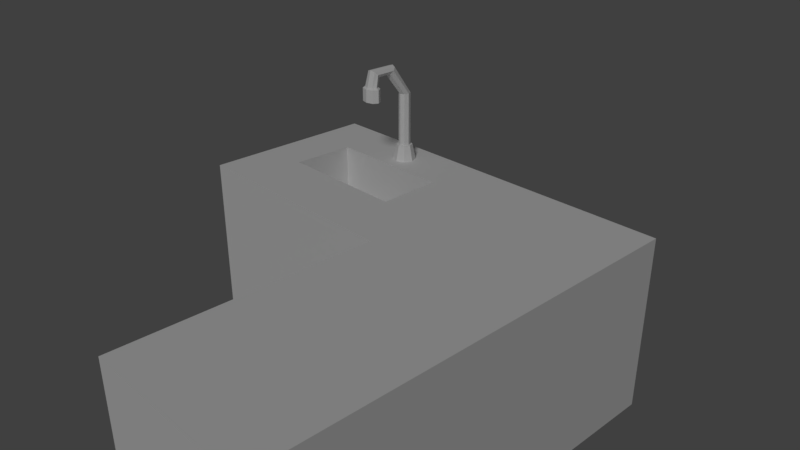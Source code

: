 # Source: PaperRPGSink.blend  (saved by Blender 2.78.0; exported with 4.5.12 LTS)
import bpy
from mathutils import Matrix  # noqa: F401  (used for matrix-valued properties, if any)

bpy.ops.wm.read_factory_settings(use_empty=True)
scene = bpy.context.scene
scene.name = 'Scene'

# ---- collections
col_collection_1 = bpy.data.collections.new('Collection 1'); scene.collection.children.link(col_collection_1)

# ---- materials (node trees are filled in below, after node groups)
mat_material = bpy.data.materials.new('Material')
mat_material.alpha_threshold = 0.0
mat_material.use_transparent_shadow = False
mat_material.roughness = 0.5
mat_material.specular_intensity = 0.0
mat_material.line_color = (0.0, 0.0, 0.0, 1.0)

# ---- material node trees

# ---- world
world_world = bpy.data.worlds.new('World'); scene.world = world_world
world_world.color = (0.05088, 0.05088, 0.05088)
world_world.use_sun_shadow = False
world_world.sun_shadow_jitter_overblur = 0.0
world_world.cycles.sampling_method = 'MANUAL'

# ---- cameras
cam_camera = bpy.data.cameras.new('Camera')
cam_camera.clip_end = 100.0
cam_camera.lens = 35.0
cam_camera.sensor_width = 32.0
cam_camera.sensor_height = 18.0
cam_camera.ortho_scale = 7.314
cam_camera.dof.focus_distance = 0.0
cam_camera.dof.aperture_fstop = 128.0

# ---- lights
light_lamp = bpy.data.lights.new('Lamp', 'SUN')
light_lamp.transmission_factor = 0.0
light_lamp.cutoff_distance = 30.0
light_lamp.angle = 0.1993
light_lamp.energy = 1.0
light_lamp.shadow_buffer_clip_start = 1.001
light_lamp.shadow_soft_size = 0.1
light_lamp.shadow_cascade_max_distance = 1000.0

# ---- meshes
me_cube = bpy.data.meshes.new('Cube')
me_cube.from_pydata([(1.412, 1.0, -1.0), (1.412, -1.213, -1.0), (-1.412, -1.213, -1.0), (-1.412, 1.0, -1.0), (1.412, 1.0, 1.15), (1.412, -1.213, 1.15), (-1.412, -1.213, 1.15), (-1.412, 1.0, 1.15), (3.412, 1.0, -1.0), (3.412, -1.213, -1.0), (3.412, 1.0, 1.15), (3.412, -1.213, 1.15), (1.412, -4.213, -1.0), (1.412, -4.213, 1.15), (3.412, -4.213, -1.0), (3.412, -4.213, 1.15), (1.412, 0.5861, -1.0), (-1.412, 0.5861, -1.0), (1.412, 0.5861, 1.15), (-1.412, 0.5861, 1.15), (3.412, 0.5861, -1.0), (3.412, 0.5861, 1.15), (0.2353, 1.0, -1.0), (-0.2353, 1.0, -1.0), (0.2353, -1.213, -1.0), (-0.2353, -1.213, -1.0), (0.2353, 1.0, 1.15), (-0.2353, 1.0, 1.15), (0.2353, -1.213, 1.15), (-0.2353, -1.213, 1.15), (-0.1428, 0.622, 1.15), (0.1428, 0.622, 1.15), (-0.2353, 0.5861, -1.0), (0.2353, 0.5861, -1.0), (-8.941e-08, 1.0, -1.0), (-2.235e-07, -1.213, -1.0), (0.0, 1.0, 1.15), (-5.364e-07, -1.213, 1.15), (-1.192e-07, 0.5861, -1.0), (-1.412, 0.793, -1.0), (-1.412, 0.793, 1.15), (1.412, 0.793, -1.0), (1.412, 0.793, 1.15), (3.412, 0.793, -1.0), (3.412, 0.793, 1.15), (0.101, 0.723, 1.15), (-0.101, 0.723, 1.15), (0.2353, 0.793, -1.0), (-0.2353, 0.793, -1.0), (-1.043e-07, 0.793, -1.0), (-7.686e-08, 0.7649, 1.15), (1.412, 0.3374, -1.0), (-2.012e-07, -0.4378, -1.0), (3.412, 0.3374, -1.0), (-0.2353, -0.4378, -1.0), (0.2353, -0.4378, -1.0), (-1.412, 0.3374, 1.15), (-1.412, -0.4378, -1.0), (-4.47e-07, -0.4378, 1.15), (0.101, 0.521, 1.15), (-0.101, 0.521, 1.15), (-2.006e-07, 0.4792, 1.15), (-0.2017, -0.4378, 1.15), (0.0999, 0.6222, 1.348), (0.07064, 0.6928, 1.348), (-0.07064, 0.6928, 1.348), (-0.0999, 0.6222, 1.348), (-9.48e-08, 0.7221, 1.348), (0.07064, 0.5515, 1.348), (-0.07064, 0.5515, 1.348), (-1.813e-07, 0.5223, 1.348), (0.07328, 0.6222, 1.348), (0.05182, 0.6741, 1.348), (-0.05182, 0.6741, 1.348), (-0.07328, 0.6222, 1.348), (-1.056e-07, 0.6955, 1.348), (0.05182, 0.5704, 1.348), (-0.05182, 0.5704, 1.348), (-1.69e-07, 0.549, 1.348), (0.07328, 0.6222, 2.017), (0.05182, 0.6741, 2.017), (-0.05182, 0.6741, 2.017), (-0.07328, 0.6222, 2.017), (-1.056e-07, 0.6955, 2.017), (0.05182, 0.5704, 2.017), (-0.05182, 0.5704, 2.017), (-1.69e-07, 0.549, 2.017), (0.07328, 0.3723, 2.355), (0.05182, 0.4089, 2.392), (-0.05182, 0.4089, 2.392), (-0.07328, 0.3723, 2.355), (-1.056e-07, 0.4241, 2.407), (0.05182, 0.3357, 2.319), (-0.05182, 0.3357, 2.319), (-1.69e-07, 0.3205, 2.304), (0.07561, 0.1226, 2.355), (0.05346, 0.08475, 2.393), (-0.05346, 0.08475, 2.393), (-0.07561, 0.1226, 2.355), (-8.559e-08, 0.06909, 2.409), (0.05346, 0.1604, 2.318), (-0.05346, 0.1604, 2.318), (-1.823e-07, 0.176, 2.302), (-2.11e-07, 0.08172, 2.029), (0.09073, 0.08343, 2.206), (0.06415, 0.03807, 2.206), (-0.06415, 0.03807, 2.206), (-0.09073, 0.08343, 2.206), (-1.423e-07, 0.01928, 2.206), (0.06415, 0.1288, 2.206), (-0.06415, 0.1288, 2.206), (-2.584e-07, 0.1476, 2.206), (0.1233, 0.08349, 2.19), (0.08721, 0.02182, 2.19), (-0.08721, 0.02182, 2.19), (-0.1233, 0.08349, 2.19), (-1.209e-07, -0.003721, 2.19), (0.08721, 0.1451, 2.19), (-0.08721, 0.1451, 2.19), (-2.787e-07, 0.1707, 2.19), (0.1233, 0.08349, 2.029), (0.08721, 0.02182, 2.029), (-0.08721, 0.02182, 2.029), (-0.1233, 0.08349, 2.029), (-1.209e-07, -0.003721, 2.029), (0.08721, 0.1451, 2.029), (-0.08721, 0.1451, 2.029), (-2.787e-07, 0.1707, 2.029), (0.2017, -0.4378, 1.15), (1.412, 0.3374, 1.15), (3.412, -0.4378, 1.15), (3.412, 0.3374, 1.15), (0.1682, 0.3374, 1.15), (-0.1682, 0.3374, 1.15), (-3.576e-07, 0.3374, 1.15), (-1.412, 0.3374, -1.0), (1.412, -0.4378, 1.15), (0.2353, 0.3374, -1.0), (-0.2353, 0.3374, -1.0), (-1.788e-07, 0.3374, -1.0), (1.412, -0.4378, -1.0), (3.412, -0.4378, -1.0), (-1.412, -0.4378, 1.15), (0.7773, 0.6041, 1.15), (0.8236, 0.5861, -1.0), (0.8236, 1.0, -1.0), (0.8236, -1.213, -1.0), (0.8236, 1.0, 1.15), (0.8236, -1.213, 1.15), (0.8236, 0.793, -1.0), (0.7564, 0.758, 1.15), (0.8068, -0.4378, 1.15), (0.8236, -0.4378, -1.0), (0.79, 0.3374, 1.15), (0.7564, 0.4292, 1.15), (0.8236, 0.3374, -1.0), (-0.8236, 1.0, -1.0), (-0.8236, -1.213, -1.0), (-0.8236, 1.0, 1.15), (-0.8236, -1.213, 1.15), (-0.7773, 0.6041, 1.15), (-0.8236, 0.5861, -1.0), (-0.7564, 0.758, 1.15), (-0.8236, 0.793, -1.0), (-0.8068, -0.4378, 1.15), (-0.8236, -0.4378, -1.0), (-0.7564, 0.4292, 1.15), (-0.8236, 0.3374, -1.0), (-0.79, 0.3374, 1.15), (-0.8068, -0.4378, 0.4995), (-0.2017, -0.4378, 0.4995), (-4.47e-07, -0.4378, 0.4995), (0.2017, -0.4378, 0.4995), (-3.576e-07, 0.3374, 0.4995), (-0.1682, 0.3374, 0.4995), (0.1682, 0.3374, 0.4995), (-0.79, 0.3374, 0.4995), (0.8068, -0.4378, 0.4995), (0.79, 0.3374, 0.4995)], [], [(39, 40, 7, 3), (0, 4, 10, 8), (147, 4, 0, 145), (163, 39, 3, 156), (164, 142, 6, 159), (148, 146, 1, 5), (141, 130, 11, 9), (136, 5, 11, 130), (41, 0, 8, 43), (1, 9, 14, 12), (13, 12, 14, 15), (9, 11, 15, 14), (11, 5, 13, 15), (5, 1, 12, 13), (51, 16, 20, 53), (42, 18, 21, 44), (43, 44, 21, 20), (162, 40, 19, 160), (167, 135, 17, 161), (135, 56, 19, 17), (155, 137, 33, 144), (139, 138, 32, 38), (150, 45, 31, 143), (50, 46, 65, 67), (159, 157, 25, 29), (37, 35, 24, 28), (151, 128, 28, 148), (58, 62, 29, 37), (149, 47, 22, 145), (49, 48, 23, 34), (158, 27, 23, 156), (36, 26, 22, 34), (27, 36, 34, 23), (47, 49, 34, 22), (128, 58, 37, 28), (29, 25, 35, 37), (60, 61, 70, 69), (137, 139, 38, 33), (26, 36, 50, 45), (33, 38, 49, 47), (38, 32, 48, 49), (144, 33, 47, 149), (36, 27, 46, 50), (147, 26, 45, 150), (158, 7, 40, 162), (8, 10, 44, 43), (4, 42, 44, 10), (16, 41, 43, 20), (161, 17, 39, 163), (17, 19, 40, 39), (128, 151, 177, 172), (31, 45, 64, 63), (30, 60, 69, 66), (143, 31, 59, 154), (62, 58, 171, 170), (1, 140, 141, 9), (157, 2, 57, 165), (2, 6, 142, 57), (146, 24, 55, 152), (18, 129, 131, 21), (20, 21, 131, 53), (160, 19, 56, 166), (70, 68, 76, 78), (63, 64, 72, 71), (64, 67, 75, 72), (68, 63, 71, 76), (46, 30, 66, 65), (45, 50, 67, 64), (59, 31, 63, 68), (61, 59, 68, 70), (72, 75, 83, 80), (76, 71, 79, 84), (77, 78, 86, 85), (73, 74, 82, 81), (66, 69, 77, 74), (67, 65, 73, 75), (65, 66, 74, 73), (69, 70, 78, 77), (81, 82, 90, 89), (83, 81, 89, 91), (82, 85, 93, 90), (86, 84, 92, 94), (71, 72, 80, 79), (78, 76, 84, 86), (74, 77, 85, 82), (75, 73, 81, 83), (90, 93, 101, 98), (94, 92, 100, 102), (87, 88, 96, 95), (88, 91, 99, 96), (85, 86, 94, 93), (84, 79, 87, 92), (80, 83, 91, 88), (79, 80, 88, 87), (95, 96, 105, 104), (96, 99, 108, 105), (100, 95, 104, 109), (101, 102, 111, 110), (91, 89, 97, 99), (89, 90, 98, 97), (93, 94, 102, 101), (92, 87, 95, 100), (109, 104, 112, 117), (110, 111, 119, 118), (106, 107, 115, 114), (108, 106, 114, 116), (102, 100, 109, 111), (98, 101, 110, 107), (99, 97, 106, 108), (97, 98, 107, 106), (116, 114, 122, 124), (115, 118, 126, 123), (119, 117, 125, 127), (112, 113, 121, 120), (105, 108, 116, 113), (104, 105, 113, 112), (111, 109, 117, 119), (107, 110, 118, 115), (124, 122, 123, 103), (121, 124, 103, 120), (120, 103, 127, 125), (103, 123, 126, 127), (114, 115, 123, 122), (118, 119, 127, 126), (117, 112, 120, 125), (113, 116, 124, 121), (140, 51, 53, 141), (165, 57, 135, 167), (57, 142, 56, 135), (152, 55, 137, 155), (52, 54, 138, 139), (55, 52, 139, 137), (59, 61, 134, 132), (61, 60, 133, 134), (154, 59, 132, 153), (35, 25, 54, 52), (24, 35, 52, 55), (166, 56, 168), (132, 134, 173, 175), (129, 136, 130, 131), (53, 131, 130, 141), (168, 56, 142, 164), (129, 153, 151, 136), (129, 154, 153), (140, 152, 155, 51), (1, 146, 152, 140), (18, 143, 154, 129), (4, 147, 150, 42), (16, 144, 149, 41), (41, 149, 145, 0), (136, 151, 148, 5), (42, 150, 143, 18), (51, 155, 144, 16), (28, 24, 146, 148), (26, 147, 145, 22), (164, 62, 170, 169), (60, 166, 168, 133), (54, 165, 167, 138), (30, 160, 166, 60), (25, 157, 165, 54), (32, 161, 163, 48), (27, 158, 162, 46), (7, 158, 156, 3), (6, 2, 157, 159), (138, 167, 161, 32), (46, 162, 160, 30), (62, 164, 159, 29), (48, 163, 156, 23), (173, 174, 170, 171), (175, 173, 171, 172), (178, 175, 172, 177), (174, 176, 169, 170), (58, 128, 172, 171), (168, 164, 169, 176), (134, 133, 174, 173), (133, 168, 176, 174), (151, 153, 178, 177), (153, 132, 175, 178)])
_uv = me_cube.uv_layers.new(name='UVMap')
_uv.uv.foreach_set('vector', [0.6082, 0.03283, 0.4765, 0.03283, 0.4765, 0.02016, 0.6082, 0.02016, 0.2628, 0.6936, 0.2628, 0.5098, 0.4338, 0.5098, 0.4338, 0.6936, 0.2125, 0.5098, 0.2628, 0.5098, 0.2628, 0.6936, 0.2125, 0.6936, 0.6687, 0.7009, 0.6687, 0.7512, 0.651, 0.7512, 0.651, 0.7009, 0.382, 0.1443, 0.4338, 0.1443, 0.4338, 0.2106, 0.3835, 0.2106, 0.4765, 0.2927, 0.6082, 0.2927, 0.6082, 0.3287, 0.4765, 0.3287, 0.6082, 0.8662, 0.4765, 0.8662, 0.4765, 0.8188, 0.6082, 0.8188, 0.1924, 0.1443, 0.1924, 0.2106, 0.02139, 0.2106, 0.02139, 0.1443, 0.822, 0.4494, 0.822, 0.4671, 0.651, 0.4671, 0.651, 0.4494, 0.822, 0.2779, 0.651, 0.2779, 0.651, 0.02139, 0.822, 0.02139, 0.4765, 0.5125, 0.6082, 0.5125, 0.6082, 0.635, 0.4765, 0.635, 0.6082, 0.8188, 0.4765, 0.8188, 0.4765, 0.635, 0.6082, 0.635, 0.02139, 0.2106, 0.1924, 0.2106, 0.1924, 0.4671, 0.02139, 0.4671, 0.4765, 0.3287, 0.6082, 0.3287, 0.6082, 0.5125, 0.4765, 0.5125, 0.822, 0.4104, 0.822, 0.4317, 0.651, 0.4317, 0.651, 0.4104, 0.1924, 0.03908, 0.1924, 0.05677, 0.02139, 0.05677, 0.02139, 0.03908, 0.6082, 0.9416, 0.4765, 0.9416, 0.4765, 0.929, 0.6082, 0.929, 0.3777, 0.04207, 0.4338, 0.03908, 0.4338, 0.05677, 0.3795, 0.05524, 0.7077, 0.7009, 0.7077, 0.7512, 0.6864, 0.7512, 0.6864, 0.7009, 0.6082, 0.06074, 0.4765, 0.06074, 0.4765, 0.04551, 0.6082, 0.04551, 0.7077, 0.5601, 0.7077, 0.6104, 0.6864, 0.6104, 0.6864, 0.5601, 0.7077, 0.6305, 0.7077, 0.6506, 0.6864, 0.6506, 0.6864, 0.6305, 0.2484, 0.04207, 0.3044, 0.04506, 0.3009, 0.0537, 0.2466, 0.05524, 0.9271, 0.7709, 0.9082, 0.7414, 0.9654, 0.711, 0.9786, 0.7317, 0.4765, 0.1918, 0.6082, 0.1918, 0.6082, 0.2278, 0.4765, 0.2278, 0.4765, 0.2422, 0.6082, 0.2422, 0.6082, 0.2566, 0.4765, 0.2566, 0.2441, 0.1443, 0.2958, 0.1443, 0.2929, 0.2106, 0.2427, 0.2106, 0.3131, 0.1443, 0.3303, 0.1443, 0.3332, 0.2106, 0.3131, 0.2106, 0.6687, 0.5601, 0.6687, 0.6104, 0.651, 0.6104, 0.651, 0.5601, 0.6687, 0.6305, 0.6687, 0.6506, 0.651, 0.6506, 0.651, 0.6305, 0.07168, 0.5098, 0.122, 0.5098, 0.122, 0.6936, 0.07168, 0.6936, 0.1421, 0.5098, 0.1622, 0.5098, 0.1622, 0.6936, 0.1421, 0.6936, 0.122, 0.5098, 0.1421, 0.5098, 0.1421, 0.6936, 0.122, 0.6936, 0.6687, 0.6104, 0.6687, 0.6305, 0.651, 0.6305, 0.651, 0.6104, 0.2958, 0.1443, 0.3131, 0.1443, 0.3131, 0.2106, 0.2929, 0.2106, 0.4765, 0.2278, 0.6082, 0.2278, 0.6082, 0.2422, 0.4765, 0.2422, 0.8858, 0.6753, 0.883, 0.6404, 0.9478, 0.6404, 0.9498, 0.6648, 0.7077, 0.6104, 0.7077, 0.6305, 0.6864, 0.6305, 0.6864, 0.6104, 0.2929, 0.02139, 0.3131, 0.02139, 0.3131, 0.04149, 0.3044, 0.04506, 0.6864, 0.6104, 0.6864, 0.6305, 0.6687, 0.6305, 0.6687, 0.6104, 0.6864, 0.6305, 0.6864, 0.6506, 0.6687, 0.6506, 0.6687, 0.6305, 0.6864, 0.5601, 0.6864, 0.6104, 0.6687, 0.6104, 0.6687, 0.5601, 0.3131, 0.02139, 0.3332, 0.02139, 0.3217, 0.04506, 0.3131, 0.04149, 0.2427, 0.02139, 0.2929, 0.02139, 0.3044, 0.04506, 0.2484, 0.04207, 0.3835, 0.02139, 0.4338, 0.02139, 0.4338, 0.03908, 0.3777, 0.04207, 0.6082, 0.9543, 0.4765, 0.9543, 0.4765, 0.9416, 0.6082, 0.9416, 0.1924, 0.02139, 0.1924, 0.03908, 0.02139, 0.03908, 0.02139, 0.02139, 0.822, 0.4317, 0.822, 0.4494, 0.651, 0.4494, 0.651, 0.4317, 0.6864, 0.7009, 0.6864, 0.7512, 0.6687, 0.7512, 0.6687, 0.7009, 0.6082, 0.04551, 0.4765, 0.04551, 0.4765, 0.03283, 0.6082, 0.03283, 0.8648, 0.4098, 0.8648, 0.358, 0.9204, 0.358, 0.9204, 0.4098, 0.8943, 0.5715, 0.9082, 0.5393, 0.9654, 0.5697, 0.9557, 0.5922, 0.8943, 0.7093, 0.8858, 0.6753, 0.9498, 0.6648, 0.9557, 0.6885, 0.2466, 0.05524, 0.3009, 0.0537, 0.3044, 0.06233, 0.2484, 0.07018, 0.8648, 0.03863, 0.8648, 0.02139, 0.9204, 0.02139, 0.9204, 0.03863, 0.822, 0.2779, 0.822, 0.3441, 0.651, 0.3441, 0.651, 0.2779, 0.8402, 0.7009, 0.8402, 0.7512, 0.7739, 0.7512, 0.7739, 0.7009, 0.6082, 0.1557, 0.4765, 0.1557, 0.4765, 0.1082, 0.6082, 0.1082, 0.8402, 0.5601, 0.8402, 0.6104, 0.7739, 0.6104, 0.7739, 0.5601, 0.1924, 0.05677, 0.1924, 0.07803, 0.02139, 0.07803, 0.02139, 0.05677, 0.6082, 0.929, 0.4765, 0.929, 0.4765, 0.9137, 0.6082, 0.9137, 0.3795, 0.05524, 0.4338, 0.05677, 0.4338, 0.07803, 0.3777, 0.07018, 0.1596, 0.9086, 0.1351, 0.9086, 0.1384, 0.9007, 0.1563, 0.9007, 0.1178, 0.8912, 0.1178, 0.8668, 0.1257, 0.87, 0.1257, 0.888, 0.1178, 0.8668, 0.1351, 0.8494, 0.1384, 0.8573, 0.1257, 0.87, 0.1351, 0.9086, 0.1178, 0.8912, 0.1257, 0.888, 0.1384, 0.9007, 0.9082, 0.7414, 0.8943, 0.7093, 0.9557, 0.6885, 0.9654, 0.711, 0.9082, 0.5393, 0.9271, 0.5098, 0.9786, 0.5491, 0.9654, 0.5697, 0.8858, 0.6055, 0.8943, 0.5715, 0.9557, 0.5922, 0.9498, 0.616, 0.883, 0.6404, 0.8858, 0.6055, 0.9498, 0.616, 0.9478, 0.6404, 0.249, 0.7925, 0.2492, 0.8002, 0.1627, 0.8026, 0.1616, 0.7951, 0.2487, 0.7783, 0.2488, 0.7852, 0.1587, 0.7875, 0.1555, 0.7798, 0.2487, 0.7645, 0.2486, 0.7715, 0.1543, 0.7713, 0.1554, 0.7629, 0.2491, 0.7495, 0.2489, 0.7572, 0.1585, 0.7553, 0.1613, 0.7477, 0.1769, 0.8668, 0.1769, 0.8912, 0.169, 0.888, 0.169, 0.87, 0.1351, 0.8494, 0.1596, 0.8494, 0.1563, 0.8573, 0.1384, 0.8573, 0.1596, 0.8494, 0.1769, 0.8668, 0.169, 0.87, 0.1563, 0.8573, 0.1769, 0.8912, 0.1596, 0.9086, 0.1563, 0.9007, 0.169, 0.888, 0.1613, 0.7477, 0.1585, 0.7553, 0.09242, 0.7524, 0.09603, 0.745, 0.1624, 0.7403, 0.1613, 0.7477, 0.09603, 0.745, 0.09715, 0.7364, 0.1585, 0.7553, 0.1554, 0.7629, 0.08792, 0.7606, 0.09242, 0.7524, 0.1543, 0.7713, 0.1555, 0.7798, 0.08793, 0.7825, 0.08601, 0.7715, 0.2488, 0.7852, 0.249, 0.7925, 0.1616, 0.7951, 0.1587, 0.7875, 0.2486, 0.7715, 0.2487, 0.7783, 0.1555, 0.7798, 0.1543, 0.7713, 0.2489, 0.7572, 0.2487, 0.7645, 0.1554, 0.7629, 0.1585, 0.7553, 0.2492, 0.7422, 0.2491, 0.7495, 0.1613, 0.7477, 0.1624, 0.7403, 0.09242, 0.7524, 0.08792, 0.7606, 0.05284, 0.7601, 0.04902, 0.7514, 0.08601, 0.7715, 0.08793, 0.7825, 0.05285, 0.7831, 0.05345, 0.7716, 0.09245, 0.7906, 0.09607, 0.798, 0.04614, 0.799, 0.04905, 0.7917, 0.09607, 0.798, 0.09721, 0.8067, 0.04401, 0.8065, 0.04614, 0.799, 0.1554, 0.7629, 0.1543, 0.7713, 0.08601, 0.7715, 0.08792, 0.7606, 0.1555, 0.7798, 0.1587, 0.7875, 0.09245, 0.7906, 0.08793, 0.7825, 0.1616, 0.7951, 0.1627, 0.8026, 0.09721, 0.8067, 0.09607, 0.798, 0.1587, 0.7875, 0.1616, 0.7951, 0.09607, 0.798, 0.09245, 0.7906, 0.04905, 0.7917, 0.04614, 0.799, 0.02689, 0.7854, 0.03152, 0.7808, 0.04614, 0.799, 0.04401, 0.8065, 0.0214, 0.7927, 0.02689, 0.7854, 0.05285, 0.7831, 0.04905, 0.7917, 0.03152, 0.7808, 0.03539, 0.7767, 0.05284, 0.7601, 0.05345, 0.7716, 0.0375, 0.7716, 0.03538, 0.7664, 0.09715, 0.7364, 0.09603, 0.745, 0.04611, 0.7441, 0.04397, 0.7366, 0.09603, 0.745, 0.09242, 0.7524, 0.04902, 0.7514, 0.04611, 0.7441, 0.08792, 0.7606, 0.08601, 0.7715, 0.05345, 0.7716, 0.05284, 0.7601, 0.08793, 0.7825, 0.09245, 0.7906, 0.04905, 0.7917, 0.05285, 0.7831, 0.793, 0.8042, 0.7765, 0.8077, 0.7692, 0.7987, 0.7916, 0.794, 0.8253, 0.8304, 0.8123, 0.8134, 0.8179, 0.8065, 0.8356, 0.8296, 0.8116, 0.8571, 0.8253, 0.8473, 0.8356, 0.8525, 0.817, 0.8658, 0.7902, 0.8564, 0.8116, 0.8571, 0.817, 0.8658, 0.7879, 0.8649, 0.05345, 0.7716, 0.05285, 0.7831, 0.03539, 0.7767, 0.0375, 0.7716, 0.04902, 0.7514, 0.05284, 0.7601, 0.03538, 0.7664, 0.03151, 0.7623, 0.04397, 0.7366, 0.04611, 0.7441, 0.02688, 0.7578, 0.02139, 0.7504, 0.04611, 0.7441, 0.04902, 0.7514, 0.03151, 0.7623, 0.02688, 0.7578, 0.3438, 0.7364, 0.3438, 0.7655, 0.292, 0.7655, 0.292, 0.7364, 0.3438, 0.7884, 0.3438, 0.8113, 0.292, 0.8113, 0.292, 0.7884, 0.3438, 0.8404, 0.3438, 0.8695, 0.292, 0.8695, 0.292, 0.8404, 0.3438, 0.8924, 0.3438, 0.9153, 0.292, 0.9153, 0.292, 0.8924, 0.7698, 0.8231, 0.7749, 0.8439, 0.767, 0.848, 0.7601, 0.8197, 0.7765, 0.8077, 0.7698, 0.8231, 0.7601, 0.8197, 0.7692, 0.7987, 0.8123, 0.8134, 0.793, 0.8042, 0.7916, 0.794, 0.8179, 0.8065, 0.8253, 0.8473, 0.8253, 0.8304, 0.8356, 0.8296, 0.8356, 0.8525, 0.02139, 0.8952, 0.02139, 0.8661, 0.03709, 0.8494, 0.04765, 0.8875, 0.03709, 0.9197, 0.02139, 0.8952, 0.04765, 0.8875, 0.0593, 0.9253, 0.0593, 0.9253, 0.04765, 0.8875, 0.07501, 0.8795, 0.07501, 0.9086, 0.04765, 0.8875, 0.03709, 0.8494, 0.0593, 0.855, 0.07501, 0.8795, 0.3438, 0.7655, 0.3438, 0.7884, 0.292, 0.7884, 0.292, 0.7655, 0.3438, 0.8113, 0.3438, 0.8404, 0.292, 0.8404, 0.292, 0.8113, 0.3438, 0.8695, 0.3438, 0.8924, 0.292, 0.8924, 0.292, 0.8695, 0.3438, 0.9153, 0.3438, 0.9444, 0.292, 0.9444, 0.292, 0.9153, 0.822, 0.3441, 0.822, 0.4104, 0.651, 0.4104, 0.651, 0.3441, 0.7739, 0.7009, 0.7739, 0.7512, 0.7077, 0.7512, 0.7077, 0.7009, 0.6082, 0.1082, 0.4765, 0.1082, 0.4765, 0.06074, 0.6082, 0.06074, 0.7739, 0.5601, 0.7739, 0.6104, 0.7077, 0.6104, 0.7077, 0.5601, 0.7739, 0.6305, 0.7739, 0.6506, 0.7077, 0.6506, 0.7077, 0.6305, 0.7739, 0.6104, 0.7739, 0.6305, 0.7077, 0.6305, 0.7077, 0.6104, 0.3044, 0.06233, 0.3131, 0.06591, 0.3131, 0.07803, 0.2987, 0.07803, 0.3131, 0.06591, 0.3217, 0.06233, 0.3274, 0.07803, 0.3131, 0.07803, 0.2484, 0.07018, 0.3044, 0.06233, 0.2987, 0.07803, 0.2455, 0.07803, 0.8402, 0.6305, 0.8402, 0.6506, 0.7739, 0.6506, 0.7739, 0.6305, 0.8402, 0.6104, 0.8402, 0.6305, 0.7739, 0.6305, 0.7739, 0.6104, 0.3777, 0.07018, 0.4338, 0.07803, 0.3806, 0.07803, 0.8648, 0.2386, 0.8648, 0.2242, 0.9204, 0.2242, 0.9204, 0.2386, 0.1924, 0.07803, 0.1924, 0.1443, 0.02139, 0.1443, 0.02139, 0.07803, 0.6082, 0.9137, 0.4765, 0.9137, 0.4765, 0.8662, 0.6082, 0.8662, 0.3806, 0.07803, 0.4338, 0.07803, 0.4338, 0.1443, 0.382, 0.1443, 0.1924, 0.07803, 0.2455, 0.07803, 0.2441, 0.1443, 0.1924, 0.1443, 0.1924, 0.07803, 0.2484, 0.07018, 0.2455, 0.07803, 0.7739, 0.5098, 0.7739, 0.5601, 0.7077, 0.5601, 0.7077, 0.5098, 0.8402, 0.5098, 0.8402, 0.5601, 0.7739, 0.5601, 0.7739, 0.5098, 0.1924, 0.05677, 0.2466, 0.05524, 0.2484, 0.07018, 0.1924, 0.07803, 0.1924, 0.02139, 0.2427, 0.02139, 0.2484, 0.04207, 0.1924, 0.03908, 0.6864, 0.5098, 0.6864, 0.5601, 0.6687, 0.5601, 0.6687, 0.5098, 0.6687, 0.5098, 0.6687, 0.5601, 0.651, 0.5601, 0.651, 0.5098, 0.1924, 0.1443, 0.2441, 0.1443, 0.2427, 0.2106, 0.1924, 0.2106, 0.1924, 0.03908, 0.2484, 0.04207, 0.2466, 0.05524, 0.1924, 0.05677, 0.7077, 0.5098, 0.7077, 0.5601, 0.6864, 0.5601, 0.6864, 0.5098, 0.4765, 0.2566, 0.6082, 0.2566, 0.6082, 0.2927, 0.4765, 0.2927, 0.1622, 0.5098, 0.2125, 0.5098, 0.2125, 0.6936, 0.1622, 0.6936, 0.8648, 0.09036, 0.8648, 0.03863, 0.9204, 0.03863, 0.9204, 0.09036, 0.3217, 0.06233, 0.3777, 0.07018, 0.3806, 0.07803, 0.3274, 0.07803, 0.7739, 0.6506, 0.7739, 0.7009, 0.7077, 0.7009, 0.7077, 0.6506, 0.3253, 0.0537, 0.3795, 0.05524, 0.3777, 0.07018, 0.3217, 0.06233, 0.8402, 0.6506, 0.8402, 0.7009, 0.7739, 0.7009, 0.7739, 0.6506, 0.6864, 0.6506, 0.6864, 0.7009, 0.6687, 0.7009, 0.6687, 0.6506, 0.3332, 0.02139, 0.3835, 0.02139, 0.3777, 0.04207, 0.3217, 0.04506, 0.02139, 0.5098, 0.07168, 0.5098, 0.07168, 0.6936, 0.02139, 0.6936, 0.4765, 0.1557, 0.6082, 0.1557, 0.6082, 0.1918, 0.4765, 0.1918, 0.7077, 0.6506, 0.7077, 0.7009, 0.6864, 0.7009, 0.6864, 0.6506, 0.3217, 0.04506, 0.3777, 0.04207, 0.3795, 0.05524, 0.3253, 0.0537, 0.3303, 0.1443, 0.382, 0.1443, 0.3835, 0.2106, 0.3332, 0.2106, 0.6687, 0.6506, 0.6687, 0.7009, 0.651, 0.7009, 0.651, 0.6506, 0.651, 0.863, 0.651, 0.8486, 0.7173, 0.8457, 0.7173, 0.863, 0.651, 0.8774, 0.651, 0.863, 0.7173, 0.863, 0.7173, 0.8802, 0.651, 0.9305, 0.651, 0.8774, 0.7173, 0.8802, 0.7173, 0.9319, 0.651, 0.8486, 0.651, 0.7954, 0.7173, 0.794, 0.7173, 0.8457, 0.8648, 0.427, 0.8648, 0.4098, 0.9204, 0.4098, 0.9204, 0.427, 0.8648, 0.1567, 0.8648, 0.09036, 0.9204, 0.09036, 0.9204, 0.1567, 0.8648, 0.2242, 0.8648, 0.2098, 0.9204, 0.2098, 0.9204, 0.2242, 0.8648, 0.2098, 0.8648, 0.1567, 0.9204, 0.1567, 0.9204, 0.2098, 0.8648, 0.358, 0.8648, 0.2917, 0.9204, 0.2917, 0.9204, 0.358, 0.8648, 0.2917, 0.8648, 0.2386, 0.9204, 0.2386, 0.9204, 0.2917])
me_cube.materials.append(mat_material)
me_cube.use_remesh_preserve_volume = False
me_cube.use_remesh_preserve_attributes = False
me_cube.use_mirror_vertex_groups = False
me_cube.update()

# ---- objects
ob_cube = bpy.data.objects.new('Cube', me_cube)
ob_lamp = bpy.data.objects.new('Lamp', light_lamp)
ob_camera = bpy.data.objects.new('Camera', cam_camera)

# ---- transforms, parenting, visibility, modifiers, constraints
ob_cube.location = (0.0, 0.0, 0.0)
ob_cube.lock_rotations_4d = False
ob_cube.empty_display_type = 'ARROWS'
ob_cube.lineart.crease_threshold = 0.0
ob_lamp.location = (4.076, 1.005, 5.904)
ob_lamp.rotation_euler = (0.5214, -0.7384, 1.428)
ob_lamp.lock_rotations_4d = False
ob_lamp.empty_display_type = 'ARROWS'
ob_lamp.color = (0.0, 0.0, 0.0, 0.0)
ob_lamp.lineart.crease_threshold = 0.0
ob_camera.location = (7.481, -6.508, 5.344)
ob_camera.rotation_euler = (1.109, 0.0, 0.8149)
ob_camera.lock_rotations_4d = False
ob_camera.empty_display_type = 'ARROWS'
ob_camera.color = (0.0, 0.0, 0.0, 0.0)
ob_camera.display_type = 'WIRE'
ob_camera.lineart.crease_threshold = 0.0

# ---- collection membership
col_collection_1.objects.link(ob_cube)
col_collection_1.objects.link(ob_lamp)
col_collection_1.objects.link(ob_camera)

# ---- scene / render settings (as saved in the file)
scene.camera = ob_camera
scene.frame_start = 1; scene.frame_end = 250; scene.frame_set(1)
scene.render.engine = 'BLENDER_EEVEE_NEXT'
scene.render.resolution_percentage = 50
scene.render.dither_intensity = 0.0
scene.cycles.use_denoising = False
scene.cycles.samples = 128
scene.cycles.sampling_pattern = 'TABULATED_SOBOL'
scene.cycles.light_sampling_threshold = 0.0
scene.cycles.use_adaptive_sampling = False
scene.cycles.use_light_tree = False
scene.cycles.blur_glossy = 0.0
scene.cycles.sample_clamp_indirect = 0.0
scene.view_settings.view_transform = 'Standard'
bpy.context.view_layer.update()
